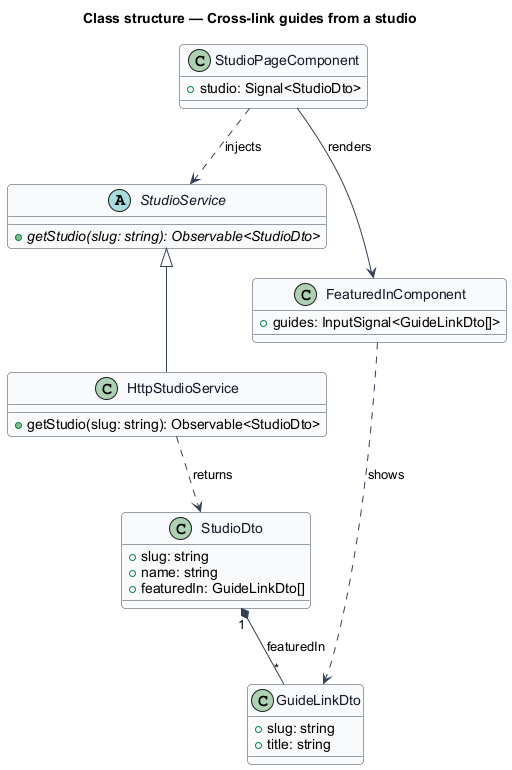

The diagram above was rendered by PlantUML. Its source (embedded in the PNG):
@startuml
skinparam backgroundColor #FFFFFF
skinparam shadowing false
skinparam roundcorner 8
skinparam defaultFontName Arial
skinparam ArrowColor #344054
skinparam class {
  BorderColor #344054
  FontColor #101828
  BackgroundColor #F9FAFB
}
title Class structure — Cross-link guides from a studio

class StudioDto {
  +slug: string
  +name: string
  +featuredIn: GuideLinkDto[]
}
class GuideLinkDto {
  +slug: string
  +title: string
}
abstract class StudioService {
  +{abstract} getStudio(slug: string): Observable<StudioDto>
}
class HttpStudioService {
  +getStudio(slug: string): Observable<StudioDto>
}
class StudioPageComponent {
  +studio: Signal<StudioDto>
}
class FeaturedInComponent {
  +guides: InputSignal<GuideLinkDto[]>
}
StudioService <|-- HttpStudioService
HttpStudioService ..> StudioDto : returns
StudioDto "1" *-- "*" GuideLinkDto : featuredIn
StudioPageComponent ..> StudioService : injects
StudioPageComponent --> FeaturedInComponent : renders
FeaturedInComponent ..> GuideLinkDto : shows
@enduml